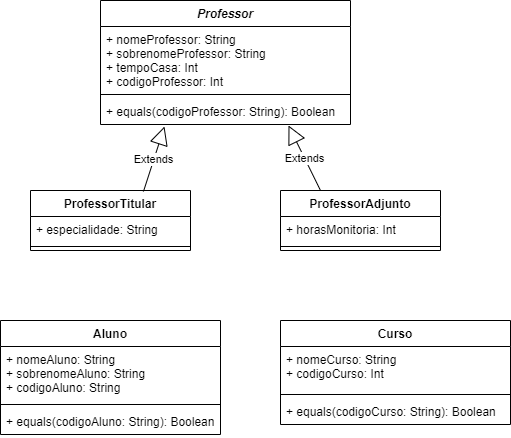

The diagram above was exported from draw.io. Its source (the exported page's mxGraphModel, read from the mxfile embedded in the PNG):
<mxGraphModel dx="2062" dy="713" grid="1" gridSize="10" guides="1" tooltips="1" connect="1" arrows="1" fold="1" page="1" pageScale="1" pageWidth="827" pageHeight="1169" math="0" shadow="0">
  <root>
    <mxCell id="0" />
    <mxCell id="1" parent="0" />
    <mxCell id="DegNSLx54GVYMMCrm3XV-13" value="ProfessorTitular" style="swimlane;fontStyle=1;align=center;verticalAlign=top;childLayout=stackLayout;horizontal=1;startSize=26;horizontalStack=0;resizeParent=1;resizeParentMax=0;resizeLast=0;collapsible=1;marginBottom=0;" vertex="1" parent="1">
      <mxGeometry x="180" y="230" width="160" height="60" as="geometry" />
    </mxCell>
    <mxCell id="DegNSLx54GVYMMCrm3XV-14" value="+ especialidade: String" style="text;strokeColor=none;fillColor=none;align=left;verticalAlign=top;spacingLeft=4;spacingRight=4;overflow=hidden;rotatable=0;points=[[0,0.5],[1,0.5]];portConstraint=eastwest;" vertex="1" parent="DegNSLx54GVYMMCrm3XV-13">
      <mxGeometry y="26" width="160" height="26" as="geometry" />
    </mxCell>
    <mxCell id="DegNSLx54GVYMMCrm3XV-15" value="" style="line;strokeWidth=1;fillColor=none;align=left;verticalAlign=middle;spacingTop=-1;spacingLeft=3;spacingRight=3;rotatable=0;labelPosition=right;points=[];portConstraint=eastwest;" vertex="1" parent="DegNSLx54GVYMMCrm3XV-13">
      <mxGeometry y="52" width="160" height="8" as="geometry" />
    </mxCell>
    <mxCell id="DegNSLx54GVYMMCrm3XV-17" value="ProfessorAdjunto" style="swimlane;fontStyle=1;align=center;verticalAlign=top;childLayout=stackLayout;horizontal=1;startSize=26;horizontalStack=0;resizeParent=1;resizeParentMax=0;resizeLast=0;collapsible=1;marginBottom=0;" vertex="1" parent="1">
      <mxGeometry x="430" y="230" width="160" height="60" as="geometry" />
    </mxCell>
    <mxCell id="DegNSLx54GVYMMCrm3XV-18" value="+ horasMonitoria: Int" style="text;strokeColor=none;fillColor=none;align=left;verticalAlign=top;spacingLeft=4;spacingRight=4;overflow=hidden;rotatable=0;points=[[0,0.5],[1,0.5]];portConstraint=eastwest;" vertex="1" parent="DegNSLx54GVYMMCrm3XV-17">
      <mxGeometry y="26" width="160" height="26" as="geometry" />
    </mxCell>
    <mxCell id="DegNSLx54GVYMMCrm3XV-19" value="" style="line;strokeWidth=1;fillColor=none;align=left;verticalAlign=middle;spacingTop=-1;spacingLeft=3;spacingRight=3;rotatable=0;labelPosition=right;points=[];portConstraint=eastwest;" vertex="1" parent="DegNSLx54GVYMMCrm3XV-17">
      <mxGeometry y="52" width="160" height="8" as="geometry" />
    </mxCell>
    <mxCell id="DegNSLx54GVYMMCrm3XV-9" value="Professor" style="swimlane;fontStyle=3;align=center;verticalAlign=top;childLayout=stackLayout;horizontal=1;startSize=26;horizontalStack=0;resizeParent=1;resizeParentMax=0;resizeLast=0;collapsible=1;marginBottom=0;" vertex="1" parent="1">
      <mxGeometry x="250" y="40" width="250" height="124" as="geometry" />
    </mxCell>
    <mxCell id="DegNSLx54GVYMMCrm3XV-10" value="+ nomeProfessor: String&#10;+ sobrenomeProfessor: String&#10;+ tempoCasa: Int&#10;+ codigoProfessor: Int" style="text;strokeColor=none;fillColor=none;align=left;verticalAlign=top;spacingLeft=4;spacingRight=4;overflow=hidden;rotatable=0;points=[[0,0.5],[1,0.5]];portConstraint=eastwest;" vertex="1" parent="DegNSLx54GVYMMCrm3XV-9">
      <mxGeometry y="26" width="250" height="64" as="geometry" />
    </mxCell>
    <mxCell id="DegNSLx54GVYMMCrm3XV-11" value="" style="line;strokeWidth=1;fillColor=none;align=left;verticalAlign=middle;spacingTop=-1;spacingLeft=3;spacingRight=3;rotatable=0;labelPosition=right;points=[];portConstraint=eastwest;" vertex="1" parent="DegNSLx54GVYMMCrm3XV-9">
      <mxGeometry y="90" width="250" height="8" as="geometry" />
    </mxCell>
    <mxCell id="DegNSLx54GVYMMCrm3XV-12" value="+ equals(codigoProfessor: String): Boolean" style="text;strokeColor=none;fillColor=none;align=left;verticalAlign=top;spacingLeft=4;spacingRight=4;overflow=hidden;rotatable=0;points=[[0,0.5],[1,0.5]];portConstraint=eastwest;" vertex="1" parent="DegNSLx54GVYMMCrm3XV-9">
      <mxGeometry y="98" width="250" height="26" as="geometry" />
    </mxCell>
    <mxCell id="DegNSLx54GVYMMCrm3XV-20" value="Extends" style="endArrow=block;endSize=16;endFill=0;html=1;exitX=0.706;exitY=0.017;exitDx=0;exitDy=0;entryX=0.256;entryY=1.077;entryDx=0;entryDy=0;entryPerimeter=0;exitPerimeter=0;" edge="1" parent="1" source="DegNSLx54GVYMMCrm3XV-13" target="DegNSLx54GVYMMCrm3XV-12">
      <mxGeometry width="160" relative="1" as="geometry">
        <mxPoint x="295" y="200" as="sourcePoint" />
        <mxPoint x="455" y="200" as="targetPoint" />
      </mxGeometry>
    </mxCell>
    <mxCell id="DegNSLx54GVYMMCrm3XV-21" value="Extends" style="endArrow=block;endSize=16;endFill=0;html=1;exitX=0.25;exitY=0;exitDx=0;exitDy=0;entryX=0.752;entryY=1.038;entryDx=0;entryDy=0;entryPerimeter=0;" edge="1" parent="1" source="DegNSLx54GVYMMCrm3XV-17" target="DegNSLx54GVYMMCrm3XV-12">
      <mxGeometry width="160" relative="1" as="geometry">
        <mxPoint x="270" y="240" as="sourcePoint" />
        <mxPoint x="324" y="176.00199999999995" as="targetPoint" />
      </mxGeometry>
    </mxCell>
    <mxCell id="DegNSLx54GVYMMCrm3XV-1" value="Aluno" style="swimlane;fontStyle=1;align=center;verticalAlign=top;childLayout=stackLayout;horizontal=1;startSize=26;horizontalStack=0;resizeParent=1;resizeParentMax=0;resizeLast=0;collapsible=1;marginBottom=0;" vertex="1" parent="1">
      <mxGeometry x="150" y="360" width="220" height="114" as="geometry" />
    </mxCell>
    <mxCell id="DegNSLx54GVYMMCrm3XV-2" value="+ nomeAluno: String&#10;+ sobrenomeAluno: String&#10;+ codigoAluno: String" style="text;strokeColor=none;fillColor=none;align=left;verticalAlign=top;spacingLeft=4;spacingRight=4;overflow=hidden;rotatable=0;points=[[0,0.5],[1,0.5]];portConstraint=eastwest;" vertex="1" parent="DegNSLx54GVYMMCrm3XV-1">
      <mxGeometry y="26" width="220" height="54" as="geometry" />
    </mxCell>
    <mxCell id="DegNSLx54GVYMMCrm3XV-3" value="" style="line;strokeWidth=1;fillColor=none;align=left;verticalAlign=middle;spacingTop=-1;spacingLeft=3;spacingRight=3;rotatable=0;labelPosition=right;points=[];portConstraint=eastwest;" vertex="1" parent="DegNSLx54GVYMMCrm3XV-1">
      <mxGeometry y="80" width="220" height="8" as="geometry" />
    </mxCell>
    <mxCell id="DegNSLx54GVYMMCrm3XV-4" value="+ equals(codigoAluno: String): Boolean" style="text;strokeColor=none;fillColor=none;align=left;verticalAlign=top;spacingLeft=4;spacingRight=4;overflow=hidden;rotatable=0;points=[[0,0.5],[1,0.5]];portConstraint=eastwest;" vertex="1" parent="DegNSLx54GVYMMCrm3XV-1">
      <mxGeometry y="88" width="220" height="26" as="geometry" />
    </mxCell>
    <mxCell id="DegNSLx54GVYMMCrm3XV-5" value="Curso" style="swimlane;fontStyle=1;align=center;verticalAlign=top;childLayout=stackLayout;horizontal=1;startSize=26;horizontalStack=0;resizeParent=1;resizeParentMax=0;resizeLast=0;collapsible=1;marginBottom=0;" vertex="1" parent="1">
      <mxGeometry x="430" y="360" width="230" height="104" as="geometry" />
    </mxCell>
    <mxCell id="DegNSLx54GVYMMCrm3XV-6" value="+ nomeCurso: String&#10;+ codigoCurso: Int" style="text;strokeColor=none;fillColor=none;align=left;verticalAlign=top;spacingLeft=4;spacingRight=4;overflow=hidden;rotatable=0;points=[[0,0.5],[1,0.5]];portConstraint=eastwest;" vertex="1" parent="DegNSLx54GVYMMCrm3XV-5">
      <mxGeometry y="26" width="230" height="44" as="geometry" />
    </mxCell>
    <mxCell id="DegNSLx54GVYMMCrm3XV-7" value="" style="line;strokeWidth=1;fillColor=none;align=left;verticalAlign=middle;spacingTop=-1;spacingLeft=3;spacingRight=3;rotatable=0;labelPosition=right;points=[];portConstraint=eastwest;" vertex="1" parent="DegNSLx54GVYMMCrm3XV-5">
      <mxGeometry y="70" width="230" height="8" as="geometry" />
    </mxCell>
    <mxCell id="DegNSLx54GVYMMCrm3XV-8" value="+ equals(codigoCurso: String): Boolean" style="text;strokeColor=none;fillColor=none;align=left;verticalAlign=top;spacingLeft=4;spacingRight=4;overflow=hidden;rotatable=0;points=[[0,0.5],[1,0.5]];portConstraint=eastwest;" vertex="1" parent="DegNSLx54GVYMMCrm3XV-5">
      <mxGeometry y="78" width="230" height="26" as="geometry" />
    </mxCell>
  </root>
</mxGraphModel>